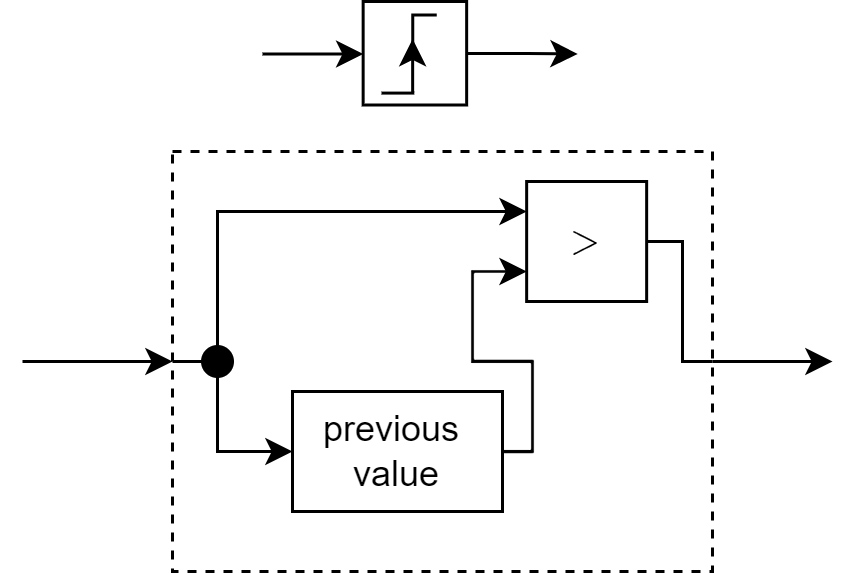

The diagram above was exported from draw.io. Its source (the exported page's mxGraphModel, read from the mxfile embedded in the PNG):
<mxGraphModel dx="1404" dy="806" grid="1" gridSize="10" guides="1" tooltips="1" connect="1" arrows="1" fold="1" page="1" pageScale="1" pageWidth="1169" pageHeight="827" math="1" shadow="0">
  <root>
    <mxCell id="0" />
    <mxCell id="1" parent="0" />
    <mxCell id="xasG1x-yKRJWW_wm0nBS-15" style="edgeStyle=orthogonalEdgeStyle;rounded=0;orthogonalLoop=1;jettySize=auto;html=1;exitX=0;exitY=0.5;exitDx=0;exitDy=0;entryX=0;entryY=0.5;entryDx=0;entryDy=0;endArrow=none;endFill=0;" parent="1" source="xasG1x-yKRJWW_wm0nBS-1" target="xasG1x-yKRJWW_wm0nBS-11" edge="1">
      <mxGeometry relative="1" as="geometry" />
    </mxCell>
    <mxCell id="xasG1x-yKRJWW_wm0nBS-19" style="edgeStyle=orthogonalEdgeStyle;rounded=0;orthogonalLoop=1;jettySize=auto;html=1;exitX=1;exitY=0.5;exitDx=0;exitDy=0;" parent="1" source="xasG1x-yKRJWW_wm0nBS-1" edge="1">
      <mxGeometry relative="1" as="geometry">
        <mxPoint x="500" y="310" as="targetPoint" />
      </mxGeometry>
    </mxCell>
    <mxCell id="xasG1x-yKRJWW_wm0nBS-1" value="" style="rounded=0;whiteSpace=wrap;html=1;fillColor=none;strokeColor=default;dashed=1;" parent="1" vertex="1">
      <mxGeometry x="280" y="240" width="180" height="140" as="geometry" />
    </mxCell>
    <mxCell id="EGs2YotDWbYq4csncjH_-136" style="edgeStyle=orthogonalEdgeStyle;rounded=0;orthogonalLoop=1;jettySize=auto;html=1;entryX=0;entryY=0.5;entryDx=0;entryDy=0;" parent="1" target="pB5AzxGuICqsf07LXT8p-119" edge="1">
      <mxGeometry relative="1" as="geometry">
        <mxPoint x="309.9998949561287" y="207.5" as="sourcePoint" />
      </mxGeometry>
    </mxCell>
    <mxCell id="EGs2YotDWbYq4csncjH_-135" value="" style="group" parent="1" vertex="1" connectable="0">
      <mxGeometry x="343.55" y="190" width="34.5" height="34.5" as="geometry" />
    </mxCell>
    <mxCell id="pB5AzxGuICqsf07LXT8p-119" value="" style="whiteSpace=wrap;html=1;aspect=fixed;" parent="EGs2YotDWbYq4csncjH_-135" vertex="1">
      <mxGeometry width="34.5" height="34.5" as="geometry" />
    </mxCell>
    <mxCell id="EGs2YotDWbYq4csncjH_-132" value="" style="endArrow=classic;html=1;rounded=0;" parent="EGs2YotDWbYq4csncjH_-135" edge="1">
      <mxGeometry width="50" height="50" relative="1" as="geometry">
        <mxPoint x="16.5" y="30.5" as="sourcePoint" />
        <mxPoint x="16.5" y="12.5" as="targetPoint" />
      </mxGeometry>
    </mxCell>
    <mxCell id="EGs2YotDWbYq4csncjH_-133" value="" style="endArrow=none;html=1;rounded=0;" parent="EGs2YotDWbYq4csncjH_-135" edge="1">
      <mxGeometry width="50" height="50" relative="1" as="geometry">
        <mxPoint x="6.1200000000000045" y="30.53" as="sourcePoint" />
        <mxPoint x="17.04000000000002" y="30.53" as="targetPoint" />
      </mxGeometry>
    </mxCell>
    <mxCell id="EGs2YotDWbYq4csncjH_-134" value="" style="endArrow=none;html=1;rounded=0;" parent="EGs2YotDWbYq4csncjH_-135" edge="1">
      <mxGeometry width="50" height="50" relative="1" as="geometry">
        <mxPoint x="16.5" y="14.5" as="sourcePoint" />
        <mxPoint x="24.5" y="4.5" as="targetPoint" />
        <Array as="points">
          <mxPoint x="16.5" y="4.5" />
        </Array>
      </mxGeometry>
    </mxCell>
    <mxCell id="EGs2YotDWbYq4csncjH_-137" style="edgeStyle=orthogonalEdgeStyle;rounded=0;orthogonalLoop=1;jettySize=auto;html=1;entryX=0;entryY=0.5;entryDx=0;entryDy=0;endArrow=classic;endFill=1;" parent="1" source="pB5AzxGuICqsf07LXT8p-119" edge="1">
      <mxGeometry relative="1" as="geometry">
        <mxPoint x="415.05000000002957" y="207.505" as="targetPoint" />
      </mxGeometry>
    </mxCell>
    <mxCell id="xasG1x-yKRJWW_wm0nBS-18" style="edgeStyle=orthogonalEdgeStyle;rounded=0;orthogonalLoop=1;jettySize=auto;html=1;exitX=1;exitY=0.5;exitDx=0;exitDy=0;entryX=1;entryY=0.5;entryDx=0;entryDy=0;endArrow=none;endFill=0;" parent="1" source="xasG1x-yKRJWW_wm0nBS-2" target="xasG1x-yKRJWW_wm0nBS-1" edge="1">
      <mxGeometry relative="1" as="geometry">
        <Array as="points">
          <mxPoint x="450" y="270" />
          <mxPoint x="450" y="310" />
        </Array>
      </mxGeometry>
    </mxCell>
    <mxCell id="xasG1x-yKRJWW_wm0nBS-2" value="$$&amp;gt;$$" style="rounded=0;whiteSpace=wrap;html=1;fillColor=none;" parent="1" vertex="1">
      <mxGeometry x="398.05" y="250" width="40" height="40" as="geometry" />
    </mxCell>
    <mxCell id="xasG1x-yKRJWW_wm0nBS-17" style="edgeStyle=orthogonalEdgeStyle;rounded=0;orthogonalLoop=1;jettySize=auto;html=1;exitX=1;exitY=0.5;exitDx=0;exitDy=0;entryX=0;entryY=0.75;entryDx=0;entryDy=0;" parent="1" source="xasG1x-yKRJWW_wm0nBS-4" target="xasG1x-yKRJWW_wm0nBS-2" edge="1">
      <mxGeometry relative="1" as="geometry">
        <Array as="points">
          <mxPoint x="400" y="340" />
          <mxPoint x="400" y="310" />
          <mxPoint x="380" y="310" />
          <mxPoint x="380" y="280" />
        </Array>
      </mxGeometry>
    </mxCell>
    <mxCell id="xasG1x-yKRJWW_wm0nBS-4" value="previous&amp;nbsp;&lt;br&gt;value" style="rounded=0;whiteSpace=wrap;html=1;fillColor=none;" parent="1" vertex="1">
      <mxGeometry x="320" y="320" width="70" height="40" as="geometry" />
    </mxCell>
    <mxCell id="xasG1x-yKRJWW_wm0nBS-8" value="" style="endArrow=classic;html=1;rounded=0;entryX=0;entryY=0.5;entryDx=0;entryDy=0;" parent="1" target="xasG1x-yKRJWW_wm0nBS-1" edge="1">
      <mxGeometry width="50" height="50" relative="1" as="geometry">
        <mxPoint x="230" y="310" as="sourcePoint" />
        <mxPoint x="190" y="350" as="targetPoint" />
      </mxGeometry>
    </mxCell>
    <mxCell id="xasG1x-yKRJWW_wm0nBS-16" style="edgeStyle=orthogonalEdgeStyle;rounded=0;orthogonalLoop=1;jettySize=auto;html=1;exitX=0.5;exitY=1;exitDx=0;exitDy=0;entryX=0;entryY=0.5;entryDx=0;entryDy=0;" parent="1" source="xasG1x-yKRJWW_wm0nBS-11" target="xasG1x-yKRJWW_wm0nBS-4" edge="1">
      <mxGeometry relative="1" as="geometry">
        <Array as="points">
          <mxPoint x="295" y="340" />
        </Array>
      </mxGeometry>
    </mxCell>
    <mxCell id="xasG1x-yKRJWW_wm0nBS-20" style="edgeStyle=orthogonalEdgeStyle;rounded=0;orthogonalLoop=1;jettySize=auto;html=1;exitX=0.5;exitY=0;exitDx=0;exitDy=0;entryX=0;entryY=0.25;entryDx=0;entryDy=0;" parent="1" source="xasG1x-yKRJWW_wm0nBS-11" target="xasG1x-yKRJWW_wm0nBS-2" edge="1">
      <mxGeometry relative="1" as="geometry" />
    </mxCell>
    <mxCell id="xasG1x-yKRJWW_wm0nBS-11" value="" style="ellipse;fillColor=strokeColor;html=1;" parent="1" vertex="1">
      <mxGeometry x="290" y="305" width="10" height="10" as="geometry" />
    </mxCell>
  </root>
</mxGraphModel>